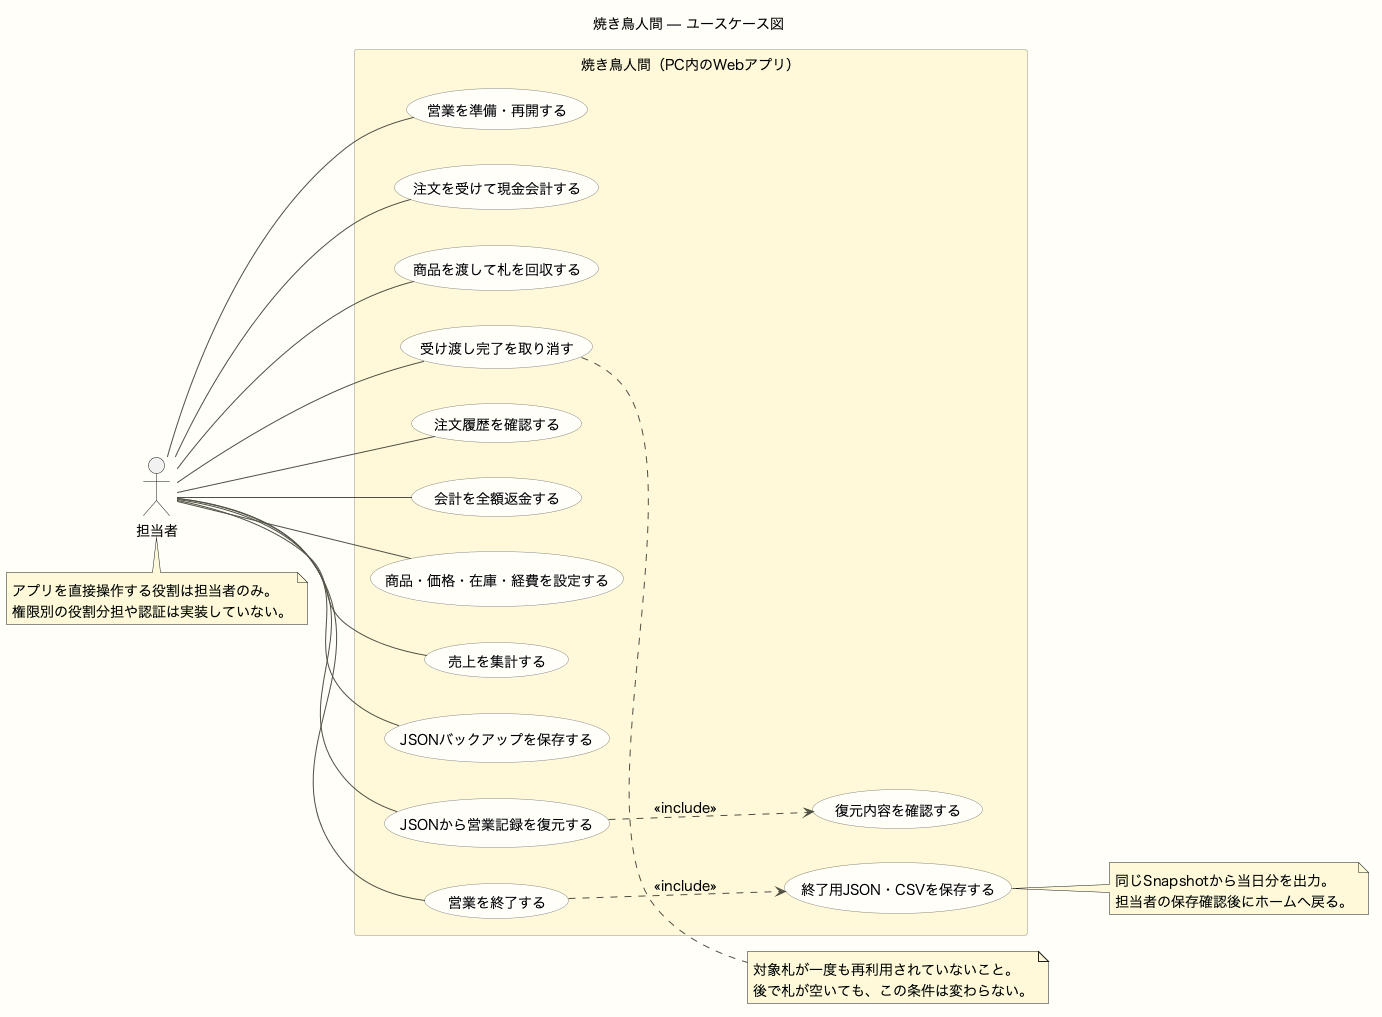

The diagram above was rendered by PlantUML. Its source (embedded in the PNG):
@startuml
skinparam backgroundColor #FFFEF8
skinparam defaultFontName "Hiragino Sans"
skinparam defaultFontSize 14
skinparam shadowing false
skinparam ArrowColor #504F45
skinparam usecaseBackgroundColor #FFFFFF
skinparam usecaseBorderColor #88877B
skinparam rectangleBackgroundColor #FFF9D9
skinparam rectangleBorderColor #CBC8B9
left to right direction
title 焼き鳥人間 — ユースケース図
actor "担当者" as Operator
rectangle "焼き鳥人間（PC内のWebアプリ）" {
  usecase "営業を準備・再開する" as Open
  usecase "注文を受けて現金会計する" as Checkout
  usecase "商品を渡して札を回収する" as Handoff
  usecase "受け渡し完了を取り消す" as Undo
  usecase "注文履歴を確認する" as History
  usecase "会計を全額返金する" as Refund
  usecase "商品・価格・在庫・経費を設定する" as Settings
  usecase "売上を集計する" as Summary
  usecase "JSONバックアップを保存する" as Backup
  usecase "JSONから営業記録を復元する" as Restore
  usecase "復元内容を確認する" as Preview
  usecase "営業を終了する" as Close
  usecase "終了用JSON・CSVを保存する" as DailyFiles
}
Operator -- Open
Operator -- Checkout
Operator -- Handoff
Operator -- Undo
Operator -- History
Operator -- Refund
Operator -- Settings
Operator -- Summary
Operator -- Backup
Operator -- Restore
Operator -- Close
Restore ..> Preview : <<include>>
Close ..> DailyFiles : <<include>>
note right of Undo
  対象札が一度も再利用されていないこと。
  後で札が空いても、この条件は変わらない。
end note
note right of DailyFiles
  同じSnapshotから当日分を出力。
  担当者の保存確認後にホームへ戻る。
end note
note bottom of Operator
  アプリを直接操作する役割は担当者のみ。
  権限別の役割分担や認証は実装していない。
end note
@enduml